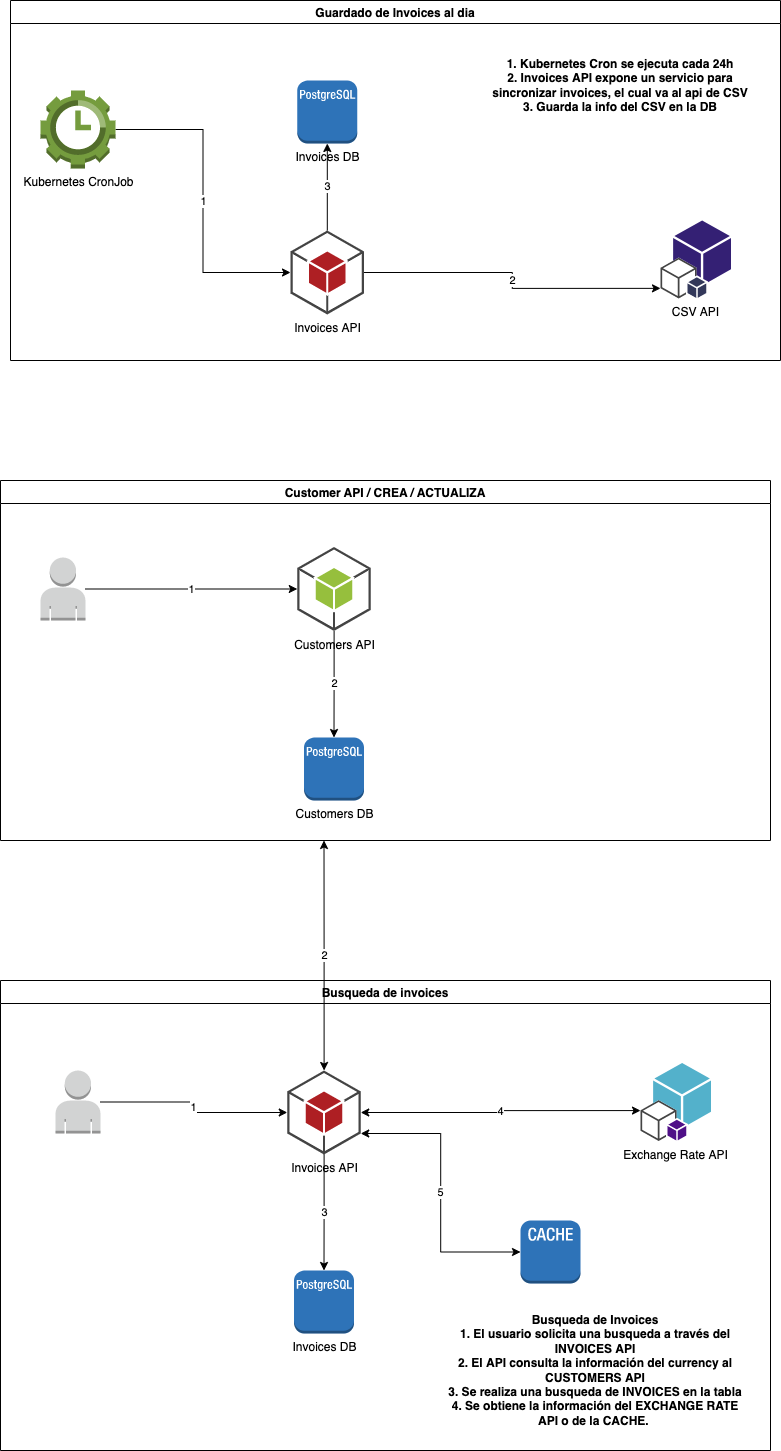

The diagram above was exported from draw.io. Its source (the exported page's mxGraphModel, read from the mxfile embedded in the PNG):
<mxGraphModel dx="1226" dy="1047" grid="1" gridSize="10" guides="1" tooltips="1" connect="1" arrows="1" fold="1" page="1" pageScale="1" pageWidth="850" pageHeight="1100" math="0" shadow="0">
  <root>
    <mxCell id="0" />
    <mxCell id="1" parent="0" />
    <mxCell id="i9Lfaf7oHmcKqssKS3AH-2" value="Customers DB" style="outlineConnect=0;dashed=0;verticalLabelPosition=bottom;verticalAlign=top;align=center;html=1;shape=mxgraph.aws3.postgre_sql_instance;fillColor=#2E73B8;gradientColor=none;" parent="1" vertex="1">
      <mxGeometry x="343.5" y="757" width="60" height="63" as="geometry" />
    </mxCell>
    <mxCell id="i9Lfaf7oHmcKqssKS3AH-18" value="1" style="edgeStyle=orthogonalEdgeStyle;rounded=0;orthogonalLoop=1;jettySize=auto;html=1;entryX=0;entryY=0.5;entryDx=0;entryDy=0;entryPerimeter=0;" parent="1" source="i9Lfaf7oHmcKqssKS3AH-3" target="i9Lfaf7oHmcKqssKS3AH-8" edge="1">
      <mxGeometry relative="1" as="geometry" />
    </mxCell>
    <mxCell id="i9Lfaf7oHmcKqssKS3AH-3" value="" style="outlineConnect=0;dashed=0;verticalLabelPosition=bottom;verticalAlign=top;align=center;html=1;shape=mxgraph.aws3.user;fillColor=#D2D3D3;gradientColor=none;" parent="1" vertex="1">
      <mxGeometry x="80" y="577" width="45" height="63" as="geometry" />
    </mxCell>
    <mxCell id="i9Lfaf7oHmcKqssKS3AH-12" value="1" style="edgeStyle=orthogonalEdgeStyle;rounded=0;orthogonalLoop=1;jettySize=auto;html=1;entryX=0;entryY=0.5;entryDx=0;entryDy=0;entryPerimeter=0;" parent="1" source="i9Lfaf7oHmcKqssKS3AH-5" target="i9Lfaf7oHmcKqssKS3AH-9" edge="1">
      <mxGeometry relative="1" as="geometry" />
    </mxCell>
    <mxCell id="i9Lfaf7oHmcKqssKS3AH-5" value="Kubernetes CronJob" style="outlineConnect=0;dashed=0;verticalLabelPosition=bottom;verticalAlign=top;align=center;html=1;shape=mxgraph.aws3.maintenance_window;fillColor=#759C3E;gradientColor=none;" parent="1" vertex="1">
      <mxGeometry x="80" y="110" width="75" height="78" as="geometry" />
    </mxCell>
    <mxCell id="i9Lfaf7oHmcKqssKS3AH-23" value="2" style="edgeStyle=orthogonalEdgeStyle;rounded=0;orthogonalLoop=1;jettySize=auto;html=1;" parent="1" source="i9Lfaf7oHmcKqssKS3AH-8" target="i9Lfaf7oHmcKqssKS3AH-2" edge="1">
      <mxGeometry relative="1" as="geometry" />
    </mxCell>
    <mxCell id="i9Lfaf7oHmcKqssKS3AH-8" value="Customers API" style="outlineConnect=0;dashed=0;verticalLabelPosition=bottom;verticalAlign=top;align=center;html=1;shape=mxgraph.aws3.android;fillColor=#96BF3D;gradientColor=none;" parent="1" vertex="1">
      <mxGeometry x="336.75" y="566.5" width="73.5" height="84" as="geometry" />
    </mxCell>
    <mxCell id="i9Lfaf7oHmcKqssKS3AH-13" value="2" style="edgeStyle=orthogonalEdgeStyle;rounded=0;orthogonalLoop=1;jettySize=auto;html=1;entryX=0;entryY=0.87;entryDx=0;entryDy=0;entryPerimeter=0;" parent="1" source="i9Lfaf7oHmcKqssKS3AH-9" target="i9Lfaf7oHmcKqssKS3AH-11" edge="1">
      <mxGeometry relative="1" as="geometry" />
    </mxCell>
    <mxCell id="i9Lfaf7oHmcKqssKS3AH-14" value="3" style="edgeStyle=orthogonalEdgeStyle;rounded=0;orthogonalLoop=1;jettySize=auto;html=1;" parent="1" source="i9Lfaf7oHmcKqssKS3AH-9" target="i9Lfaf7oHmcKqssKS3AH-10" edge="1">
      <mxGeometry relative="1" as="geometry" />
    </mxCell>
    <mxCell id="i9Lfaf7oHmcKqssKS3AH-9" value="Invoices API" style="outlineConnect=0;dashed=0;verticalLabelPosition=bottom;verticalAlign=top;align=center;html=1;shape=mxgraph.aws3.android;fillColor=#AE1F23;gradientColor=none;" parent="1" vertex="1">
      <mxGeometry x="330" y="250" width="73.5" height="84" as="geometry" />
    </mxCell>
    <mxCell id="i9Lfaf7oHmcKqssKS3AH-10" value="Invoices DB" style="outlineConnect=0;dashed=0;verticalLabelPosition=bottom;verticalAlign=top;align=center;html=1;shape=mxgraph.aws3.postgre_sql_instance;fillColor=#2E73B8;gradientColor=none;" parent="1" vertex="1">
      <mxGeometry x="336.75" y="100" width="60" height="63" as="geometry" />
    </mxCell>
    <mxCell id="i9Lfaf7oHmcKqssKS3AH-11" value="CSV API" style="outlineConnect=0;dashed=0;verticalLabelPosition=bottom;verticalAlign=top;align=center;html=1;shape=mxgraph.aws3.toolkit_for_eclipse;fillColor=#342074;gradientColor=none;" parent="1" vertex="1">
      <mxGeometry x="700" y="240" width="70.5" height="78" as="geometry" />
    </mxCell>
    <mxCell id="i9Lfaf7oHmcKqssKS3AH-15" value="Guardado de Invoices al dia" style="swimlane;" parent="1" vertex="1">
      <mxGeometry x="50" y="20" width="770" height="360" as="geometry" />
    </mxCell>
    <mxCell id="i9Lfaf7oHmcKqssKS3AH-16" value="1. Kubernetes Cron se ejecuta cada 24h&lt;br&gt;2. Invoices API expone un servicio para sincronizar invoices, el cual va al api de CSV&lt;br&gt;3. Guarda la info del CSV en la DB" style="text;html=1;strokeColor=none;fillColor=none;align=center;verticalAlign=middle;whiteSpace=wrap;rounded=0;fontStyle=1" parent="i9Lfaf7oHmcKqssKS3AH-15" vertex="1">
      <mxGeometry x="470" y="50" width="280" height="70" as="geometry" />
    </mxCell>
    <mxCell id="i9Lfaf7oHmcKqssKS3AH-26" value="Customer API / CREA / ACTUALIZA" style="swimlane;" parent="1" vertex="1">
      <mxGeometry x="40" y="500" width="770" height="360" as="geometry" />
    </mxCell>
    <mxCell id="i9Lfaf7oHmcKqssKS3AH-38" value="Busqueda de invoices" style="swimlane;" parent="1" vertex="1">
      <mxGeometry x="40" y="1000" width="770" height="470" as="geometry" />
    </mxCell>
    <mxCell id="i9Lfaf7oHmcKqssKS3AH-17" value="Exchange Rate API" style="outlineConnect=0;dashed=0;verticalLabelPosition=bottom;verticalAlign=top;align=center;html=1;shape=mxgraph.aws3.toolkit_for_visual_studio;fillColor=#53B1CB;gradientColor=none;" parent="i9Lfaf7oHmcKqssKS3AH-38" vertex="1">
      <mxGeometry x="640" y="82.5" width="70.5" height="78" as="geometry" />
    </mxCell>
    <mxCell id="i9Lfaf7oHmcKqssKS3AH-40" value="" style="outlineConnect=0;dashed=0;verticalLabelPosition=bottom;verticalAlign=top;align=center;html=1;shape=mxgraph.aws3.user;fillColor=#D2D3D3;gradientColor=none;" parent="i9Lfaf7oHmcKqssKS3AH-38" vertex="1">
      <mxGeometry x="55" y="90" width="45" height="63" as="geometry" />
    </mxCell>
    <mxCell id="i9Lfaf7oHmcKqssKS3AH-41" value="4" style="edgeStyle=orthogonalEdgeStyle;rounded=0;orthogonalLoop=1;jettySize=auto;html=1;entryX=0;entryY=0.61;entryDx=0;entryDy=0;entryPerimeter=0;startArrow=classic;startFill=1;" parent="i9Lfaf7oHmcKqssKS3AH-38" source="i9Lfaf7oHmcKqssKS3AH-35" target="i9Lfaf7oHmcKqssKS3AH-17" edge="1">
      <mxGeometry relative="1" as="geometry" />
    </mxCell>
    <mxCell id="i9Lfaf7oHmcKqssKS3AH-46" value="5" style="edgeStyle=orthogonalEdgeStyle;rounded=0;orthogonalLoop=1;jettySize=auto;html=1;entryX=0;entryY=0.5;entryDx=0;entryDy=0;entryPerimeter=0;startArrow=classic;startFill=1;exitX=1;exitY=0.75;exitDx=0;exitDy=0;exitPerimeter=0;" parent="i9Lfaf7oHmcKqssKS3AH-38" source="i9Lfaf7oHmcKqssKS3AH-35" target="i9Lfaf7oHmcKqssKS3AH-43" edge="1">
      <mxGeometry relative="1" as="geometry" />
    </mxCell>
    <mxCell id="i9Lfaf7oHmcKqssKS3AH-35" value="Invoices API" style="outlineConnect=0;dashed=0;verticalLabelPosition=bottom;verticalAlign=top;align=center;html=1;shape=mxgraph.aws3.android;fillColor=#AE1F23;gradientColor=none;" parent="i9Lfaf7oHmcKqssKS3AH-38" vertex="1">
      <mxGeometry x="286.75" y="90" width="73.5" height="84" as="geometry" />
    </mxCell>
    <mxCell id="i9Lfaf7oHmcKqssKS3AH-36" value="Invoices DB" style="outlineConnect=0;dashed=0;verticalLabelPosition=bottom;verticalAlign=top;align=center;html=1;shape=mxgraph.aws3.postgre_sql_instance;fillColor=#2E73B8;gradientColor=none;" parent="i9Lfaf7oHmcKqssKS3AH-38" vertex="1">
      <mxGeometry x="293.5" y="290" width="60" height="63" as="geometry" />
    </mxCell>
    <mxCell id="i9Lfaf7oHmcKqssKS3AH-34" value="3" style="edgeStyle=orthogonalEdgeStyle;rounded=0;orthogonalLoop=1;jettySize=auto;html=1;" parent="i9Lfaf7oHmcKqssKS3AH-38" source="i9Lfaf7oHmcKqssKS3AH-35" target="i9Lfaf7oHmcKqssKS3AH-36" edge="1">
      <mxGeometry relative="1" as="geometry" />
    </mxCell>
    <mxCell id="i9Lfaf7oHmcKqssKS3AH-31" value="1" style="edgeStyle=orthogonalEdgeStyle;rounded=0;orthogonalLoop=1;jettySize=auto;html=1;entryX=0;entryY=0.5;entryDx=0;entryDy=0;entryPerimeter=0;" parent="i9Lfaf7oHmcKqssKS3AH-38" source="i9Lfaf7oHmcKqssKS3AH-40" target="i9Lfaf7oHmcKqssKS3AH-35" edge="1">
      <mxGeometry relative="1" as="geometry">
        <mxPoint x="105" y="19" as="sourcePoint" />
      </mxGeometry>
    </mxCell>
    <mxCell id="i9Lfaf7oHmcKqssKS3AH-43" value="" style="outlineConnect=0;dashed=0;verticalLabelPosition=bottom;verticalAlign=top;align=center;html=1;shape=mxgraph.aws3.cache_node;fillColor=#2E73B8;gradientColor=none;" parent="i9Lfaf7oHmcKqssKS3AH-38" vertex="1">
      <mxGeometry x="520" y="240" width="60" height="63" as="geometry" />
    </mxCell>
    <mxCell id="i9Lfaf7oHmcKqssKS3AH-48" value="Busqueda de Invoices&lt;br&gt;1. El usuario solicita una busqueda a través del INVOICES API&lt;br&gt;2. El API consulta la información del currency al CUSTOMERS API&lt;br&gt;3. Se realiza una busqueda de INVOICES en la tabla&lt;br&gt;4. Se obtiene la información del EXCHANGE RATE API o de la CACHE.&amp;nbsp;" style="text;html=1;strokeColor=none;fillColor=none;align=center;verticalAlign=middle;whiteSpace=wrap;rounded=0;fontStyle=1" parent="i9Lfaf7oHmcKqssKS3AH-38" vertex="1">
      <mxGeometry x="440" y="330" width="310" height="120" as="geometry" />
    </mxCell>
    <mxCell id="i9Lfaf7oHmcKqssKS3AH-42" value="2" style="edgeStyle=orthogonalEdgeStyle;rounded=0;orthogonalLoop=1;jettySize=auto;html=1;startArrow=classic;startFill=1;" parent="1" source="i9Lfaf7oHmcKqssKS3AH-35" edge="1">
      <mxGeometry relative="1" as="geometry">
        <mxPoint x="363.5" y="860" as="targetPoint" />
      </mxGeometry>
    </mxCell>
  </root>
</mxGraphModel>